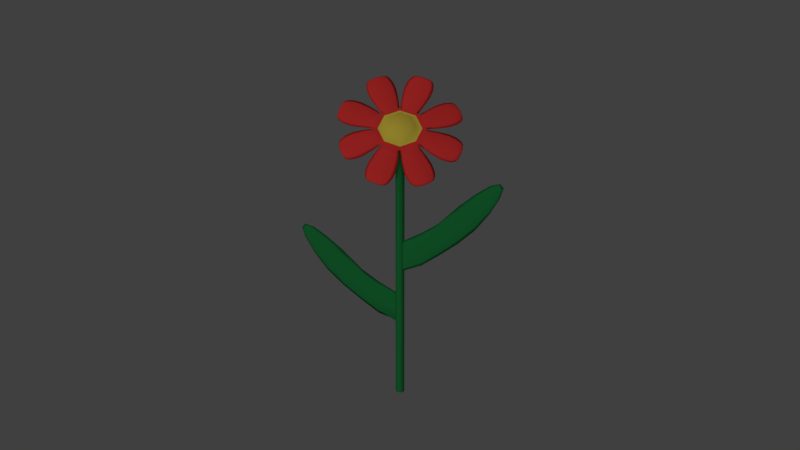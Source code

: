 # Source: cartoon_flower.blend  (saved by Blender 2.74.0; exported with 4.5.12 LTS)
import bpy
from mathutils import Matrix  # noqa: F401  (used for matrix-valued properties, if any)

bpy.ops.wm.read_factory_settings(use_empty=True)
scene = bpy.context.scene
scene.name = 'Scene'

# ---- collections
col_collection_1 = bpy.data.collections.new('Collection 1'); scene.collection.children.link(col_collection_1)

# ---- materials (node trees are filled in below, after node groups)
mat_red = bpy.data.materials.new('red')
mat_red.alpha_threshold = 0.0
mat_red.use_transparent_shadow = False
mat_red.diffuse_color = (0.8, 0.04285, 0.03879, 1.0)
mat_red.roughness = 0.5
mat_red.specular_intensity = 0.1571
mat_yellow = bpy.data.materials.new('yellow')
mat_yellow.alpha_threshold = 0.0
mat_yellow.use_transparent_shadow = False
mat_yellow.diffuse_color = (0.8, 0.6229, 0.07161, 1.0)
mat_yellow.roughness = 0.5
mat_green = bpy.data.materials.new('green')
mat_green.alpha_threshold = 0.0
mat_green.use_transparent_shadow = False
mat_green.diffuse_color = (0.01393, 0.2019, 0.04868, 1.0)
mat_green.roughness = 0.5
mat_red2 = bpy.data.materials.new('red2')
mat_red2.alpha_threshold = 0.0
mat_red2.use_transparent_shadow = False
mat_red2.diffuse_color = (0.1734, 0.02585, 0.09149, 1.0)
mat_red2.roughness = 0.5

# ---- material node trees

# ---- world
world_world = bpy.data.worlds.new('World'); scene.world = world_world
world_world.color = (0.05088, 0.05088, 0.05088)
world_world.use_sun_shadow = False
world_world.sun_shadow_jitter_overblur = 0.0
world_world.cycles.sampling_method = 'MANUAL'
world_world.cycles.sample_map_resolution = 256

# ---- cameras
cam_camera = bpy.data.cameras.new('Camera')
cam_camera.clip_end = 100.0
cam_camera.lens = 35.0
cam_camera.sensor_width = 32.0
cam_camera.sensor_height = 18.0
cam_camera.ortho_scale = 7.314
cam_camera.dof.focus_distance = 0.0
cam_camera.dof.aperture_fstop = 128.0

# ---- lights
light_lamp_001 = bpy.data.lights.new('Lamp.001', 'SUN')
light_lamp_001.transmission_factor = 0.0
light_lamp_001.cutoff_distance = 30.0
light_lamp_001.angle = 0.1993
light_lamp_001.energy = 0.5
light_lamp_001.shadow_buffer_clip_start = 1.001
light_lamp_001.shadow_soft_size = 0.1
light_lamp_001.shadow_cascade_max_distance = 1000.0
light_lamp_001.cycles.use_multiple_importance_sampling = False
light_lamp = bpy.data.lights.new('Lamp', 'SUN')
light_lamp.transmission_factor = 0.0
light_lamp.cutoff_distance = 30.0
light_lamp.angle = 0.1993
light_lamp.energy = 0.5
light_lamp.shadow_buffer_clip_start = 1.001
light_lamp.shadow_soft_size = 0.1
light_lamp.shadow_cascade_max_distance = 1000.0
light_lamp.cycles.use_multiple_importance_sampling = False

# ---- meshes
me_flower = bpy.data.meshes.new('flower')
me_flower.from_pydata([(0.02432, -0.01008, 0.1582), (0.06373, -0.0264, 0.1882), (0.02506, -0.008308, 0.1747), (0.02359, -0.01184, 0.1747), (0.09706, -0.03827, 0.2408), (0.06286, -0.02851, 0.2079), (0.06461, -0.02429, 0.2079), (0.06373, -0.0264, 0.2305), (0.1097, -0.04542, 0.2546), (0.09637, -0.03992, 0.2561), (0.09637, -0.03992, 0.2254), (0.09569, -0.04157, 0.2408), (0.004625, -0.0009057, 0.1499), (0.003021, -0.003749, 0.1654), (0.004922, 0.0001875, 0.1654), (0.04165, -0.01838, 0.2084), (0.04497, -0.01646, 0.1901), (0.04344, -0.02016, 0.1901), (0.0442, -0.01831, 0.1728), (0.02377, -0.0114, 0.1624), (0.02487, -0.008749, 0.1624), (0.02506, -0.008308, 0.1913), (0.02359, -0.01184, 0.1913), (0.08157, -0.03379, 0.2458), (0.08247, -0.03163, 0.2256), (0.08068, -0.03595, 0.2256), (0.08157, -0.03379, 0.2054), (0.06308, -0.02798, 0.1931), (0.06439, -0.02482, 0.1931), (0.06308, -0.02798, 0.2227), (0.06439, -0.02482, 0.2227), (0.1063, -0.04405, 0.259), (0.1067, -0.04321, 0.2511), (0.106, -0.04488, 0.2511), (0.1063, -0.04405, 0.2433), (0.09689, -0.03868, 0.2292), (0.09689, -0.03868, 0.2523), (0.09586, -0.04115, 0.2523), (0.09586, -0.04115, 0.2292), (0.003191, -0.003678, 0.153), (0.002681, -0.00389, 0.1497), (0.03992, -0.01498, 0.2019), (0.03882, -0.01763, 0.2019), (0.04478, -0.01692, 0.1771), (0.04363, -0.0197, 0.1771), (0.08224, -0.03217, 0.2408), (0.0809, -0.03541, 0.2408), (0.08224, -0.03217, 0.2105), (0.0809, -0.03541, 0.2105), (0.1041, -0.04224, 0.2553), (0.1034, -0.04371, 0.2553), (0.1041, -0.04224, 0.2415), (0.1034, -0.04371, 0.2415), (-3.725e-11, -0.02381, 0.3237), (0.0, 0.005, 0.0), (-0.003536, 0.003536, 0.0), (-0.005, -2.186e-10, 0.0), (-0.003536, -0.003536, 0.0), (4.371e-10, -0.005, 0.0), (0.003536, -0.003536, 0.0), (0.005, 5.962e-11, 0.0), (0.003536, 0.003536, 0.0), (0.0, 0.005, 0.2939), (-0.003536, 0.003536, 0.2939), (-0.005, -2.186e-10, 0.2939), (-0.003536, -0.003536, 0.2939), (4.371e-10, -0.005, 0.2939), (0.003536, -0.003536, 0.2939), (0.005, 5.962e-11, 0.2939), (0.003536, 0.003536, 0.2939), (-6.524e-12, 0.002465, 0.3041), (-0.004155, 0.001249, 0.3029), (-0.005876, -0.001686, 0.3), (-0.004155, -0.004621, 0.297), (5.071e-10, -0.005837, 0.2958), (0.004155, -0.004621, 0.297), (0.005876, -0.001686, 0.3), (0.004155, 0.001249, 0.3029), (-1.356e-11, 0.001993, 0.3079), (-0.004823, 0.0005819, 0.3065), (-0.00682, -0.002825, 0.3031), (-0.004823, -0.006232, 0.2997), (5.827e-10, -0.007643, 0.2982), (0.004823, -0.006232, 0.2997), (0.00682, -0.002825, 0.3031), (0.004823, 0.0005819, 0.3065), (-5.742e-10, 0.006485, 0.3312), (-0.01947, 0.0007883, 0.3255), (-0.02766, -0.01297, 0.3117), (-0.01947, -0.02672, 0.2979), (1.833e-09, -0.03242, 0.2922), (0.01947, -0.02672, 0.2979), (0.02753, -0.01297, 0.3117), (0.01947, 0.0007883, 0.3255), (-4.831e-10, 0.002249, 0.3308), (-0.01702, -0.002731, 0.3259), (-0.02407, -0.01475, 0.3138), (-0.01702, -0.02678, 0.3018), (1.621e-09, -0.03176, 0.2968), (0.01702, -0.02678, 0.3018), (0.02407, -0.01475, 0.3138), (0.01702, -0.002731, 0.3259), (-1.732e-10, -0.01171, 0.3264), (-0.008676, -0.01425, 0.3238), (-0.01227, -0.02038, 0.3177), (-0.008676, -0.0265, 0.3116), (8.994e-10, -0.02904, 0.309), (0.008676, -0.0265, 0.3116), (0.01227, -0.02038, 0.3177), (0.008676, -0.01425, 0.3238), (-1.276e-10, -0.01684, 0.3237), (-0.004668, -0.01821, 0.3224), (-0.006601, -0.02151, 0.3191), (-0.004668, -0.0248, 0.3158), (4.495e-10, -0.02617, 0.3144), (0.004668, -0.0248, 0.3158), (0.006601, -0.02151, 0.3191), (0.004668, -0.01821, 0.3224), (-3.725e-11, -0.02159, 0.3203), (0.0117, -0.01044, 0.3254), (-2.757e-10, -0.007019, 0.3288), (-0.01655, -0.01871, 0.3171), (-0.0117, -0.02698, 0.3088), (0.01655, -0.01871, 0.3171), (-0.0117, -0.01044, 0.3254), (0.0117, -0.02698, 0.3088), (1.171e-09, -0.03041, 0.3054), (-0.02601, -0.05553, 0.2638), (-0.02649, -0.05514, 0.2617), (-0.00951, -0.03171, 0.2956), (-0.01561, -0.0571, 0.2603), (-0.03583, -0.05118, 0.2662), (-0.01986, -0.02852, 0.2976), (-0.02819, -0.03666, 0.2888), (-0.001524, -0.0351, 0.2939), (-0.002347, -0.04423, 0.2812), (-0.02172, -0.04743, 0.27), (-0.01468, -0.03825, 0.2846), (-0.01073, -0.03567, 0.2968), (-0.01586, -0.04264, 0.2854), (-0.02543, -0.05275, 0.2627), (-0.03643, -0.04535, 0.2748), (-0.007954, -0.05368, 0.2664), (-0.02267, -0.0516, 0.2713), (-0.03354, -0.05296, 0.2659), (-0.02647, -0.05572, 0.2624), (-0.002982, -0.0374, 0.2946), (-0.02613, -0.05406, 0.2617), (-0.02015, -0.05669, 0.2603), (-0.03245, -0.05309, 0.2639), (-0.01794, -0.05532, 0.2607), (-0.03308, -0.05089, 0.2651), (-0.01817, -0.03296, 0.299), (-0.0256, -0.0392, 0.2882), (-0.01179, -0.05422, 0.2679), (-0.005819, -0.04498, 0.2824), (-0.002647, -0.03426, 0.2936), (-0.005336, -0.04158, 0.2819), (-0.01668, -0.03016, 0.2977), (-0.02433, -0.03602, 0.2875), (-0.02275, -0.03286, 0.2952), (-0.03362, -0.04118, 0.2813), (-0.001062, -0.03921, 0.2888), (-0.004542, -0.04969, 0.2728), (-0.01853, -0.04318, 0.2765), (-0.0113, -0.03398, 0.2918), (-0.0125, -0.03809, 0.2922), (-0.01963, -0.04769, 0.2777), (-0.0333, -0.04793, 0.2743), (-0.01123, -0.05105, 0.267), (-0.03244, -0.04485, 0.2732), (-0.01834, -0.0574, 0.2614), (-0.02407, -0.05071, 0.2653), (-0.03703, -0.0488, 0.2696), (-0.01188, -0.05616, 0.2622), (-0.02484, -0.05425, 0.2665), (-0.03127, -0.05392, 0.2641), (-0.0213, -0.05683, 0.2612), (-0.03098, -0.05257, 0.2636), (-0.02103, -0.05548, 0.2607), (-0.02074, -0.03512, 0.2946), (-0.03052, -0.0439, 0.2807), (-0.008458, -0.05035, 0.2743), (-0.003966, -0.04003, 0.2897), (-0.003579, -0.0368, 0.2895), (-0.007895, -0.0469, 0.2735), (-0.01933, -0.03219, 0.2942), (-0.02944, -0.04059, 0.2798), (-0.03421, -0.05104, 0.2691), (-0.01477, -0.05391, 0.2627), (-0.03357, -0.04841, 0.2682), (-0.01527, -0.05658, 0.2636), (0.02601, -0.05305, 0.2619), (0.02649, -0.05267, 0.2598), (0.00951, -0.02924, 0.2938), (0.01561, -0.05463, 0.2584), (0.03583, -0.04871, 0.2644), (0.01996, -0.02962, 0.2983), (0.02819, -0.03419, 0.2869), (0.0002627, -0.03481, 0.2927), (0.002347, -0.04175, 0.2793), (0.02172, -0.04496, 0.2681), (0.01468, -0.03578, 0.2827), (0.01073, -0.03303, 0.2965), (0.01586, -0.04017, 0.2835), (0.02543, -0.05028, 0.2609), (0.03643, -0.04288, 0.2729), (0.007954, -0.05121, 0.2646), (0.02267, -0.04913, 0.2694), (0.03354, -0.05048, 0.264), (0.02647, -0.05325, 0.2605), (0.002982, -0.03476, 0.2942), (0.02613, -0.05159, 0.2599), (0.02015, -0.05422, 0.2584), (0.03245, -0.05062, 0.262), (0.01793, -0.05284, 0.2588), (0.03308, -0.04841, 0.2632), (0.01817, -0.03032, 0.2987), (0.0256, -0.03672, 0.2863), (0.01179, -0.05175, 0.2661), (0.005819, -0.04251, 0.2805), (0.002647, -0.03179, 0.2917), (0.005336, -0.03911, 0.28), (0.01668, -0.02768, 0.2958), (0.02433, -0.03355, 0.2856), (0.02275, -0.03039, 0.2933), (0.03361, -0.03871, 0.2795), (0.001062, -0.03673, 0.2869), (0.004542, -0.04722, 0.2709), (0.01853, -0.04071, 0.2746), (0.0113, -0.03151, 0.2899), (0.0125, -0.03562, 0.2903), (0.01963, -0.04522, 0.2758), (0.0333, -0.04546, 0.2724), (0.01123, -0.04858, 0.2651), (0.03244, -0.04238, 0.2713), (0.01834, -0.05493, 0.2596), (0.02407, -0.04824, 0.2634), (0.03703, -0.04633, 0.2677), (0.01188, -0.05369, 0.2603), (0.02484, -0.05178, 0.2646), (0.03127, -0.05145, 0.2622), (0.0213, -0.05436, 0.2593), (0.03098, -0.05009, 0.2617), (0.02103, -0.05301, 0.2588), (0.02074, -0.03265, 0.2927), (0.03052, -0.04142, 0.2789), (0.008458, -0.04788, 0.2724), (0.003966, -0.03756, 0.2878), (0.003579, -0.03433, 0.2877), (0.007895, -0.04443, 0.2716), (0.01933, -0.02972, 0.2923), (0.02944, -0.03812, 0.2779), (0.03421, -0.04856, 0.2673), (0.01477, -0.05143, 0.2608), (0.03357, -0.04593, 0.2663), (0.01527, -0.05411, 0.2617), (0.0645, 0.004901, 0.3303), (0.06587, 0.006505, 0.3296), (0.02502, -0.007672, 0.3187), (0.0683, -0.0007837, 0.3216), (0.05972, 0.01239, 0.3368), (0.02083, -2.462e-05, 0.3263), (0.03322, 0.004649, 0.3328), (0.02946, -0.0142, 0.3128), (0.0442, -0.01219, 0.3134), (0.05462, 0.003828, 0.3255), (0.03759, -0.002651, 0.3214), (0.02551, -0.009303, 0.3216), (0.03983, -0.004887, 0.3248), (0.06352, 0.006705, 0.3281), (0.04942, 0.01184, 0.3379), (0.06151, -0.006705, 0.3164), (0.05631, 0.00131, 0.3288), (0.06115, 0.01008, 0.3358), (0.06569, 0.00578, 0.3302), (0.02843, -0.01405, 0.3155), (0.06512, 0.006879, 0.3289), (0.06801, 0.002324, 0.3249), (0.06279, 0.01034, 0.3342), (0.06686, 0.001548, 0.3227), (0.06043, 0.01141, 0.3341), (0.02198, -0.004154, 0.3269), (0.03535, 0.001835, 0.3318), (0.06066, -0.00538, 0.3203), (0.04375, -0.01105, 0.3169), (0.0283, -0.01245, 0.3137), (0.0419, -0.009116, 0.3147), (0.02235, -0.003307, 0.3243), (0.03384, 0.003254, 0.329), (0.02596, 0.0002101, 0.3293), (0.04176, 0.009187, 0.3363), (0.03517, -0.01391, 0.313), (0.0541, -0.00975, 0.3144), (0.04692, 0.0009935, 0.3236), (0.02938, -0.005932, 0.3196), (0.03175, -0.007773, 0.3227), (0.04894, -0.001557, 0.3271), (0.05153, 0.00863, 0.3365), (0.05933, -0.003393, 0.3179), (0.05033, 0.01042, 0.3339), (0.0676, 0.0001779, 0.3243), (0.06028, 0.005762, 0.3271), (0.0556, 0.01284, 0.3379), (0.06629, -0.00355, 0.319), (0.06161, 0.003526, 0.3299), (0.06316, 0.008997, 0.3337), (0.06739, 0.002501, 0.3262), (0.06269, 0.009878, 0.3327), (0.06692, 0.003398, 0.3252), (0.02789, -0.002078, 0.3286), (0.044, 0.005949, 0.335), (0.05337, -0.008425, 0.3183), (0.03502, -0.01301, 0.316), (0.03302, -0.01129, 0.3141), (0.05175, -0.006342, 0.3159), (0.02633, -0.001033, 0.3259), (0.0426, 0.007691, 0.3321), (0.05742, 0.009973, 0.3366), (0.06444, -0.0006395, 0.3203), (0.05646, 0.0116, 0.3345), (0.06546, -0.002363, 0.3224), (0.06395, -0.02852, 0.2899), (0.06532, -0.02752, 0.2884), (0.02407, -0.02035, 0.3039), (0.0675, -0.02113, 0.2973), (0.05939, -0.03338, 0.2811), (0.02106, -0.02727, 0.2973), (0.03272, -0.03152, 0.289), (0.02894, -0.01594, 0.3123), (0.04309, -0.01586, 0.3097), (0.05396, -0.02419, 0.2917), (0.03677, -0.02183, 0.2986), (0.02533, -0.02351, 0.3057), (0.03904, -0.02554, 0.3001), (0.06295, -0.02599, 0.2885), (0.04911, -0.03467, 0.2812), (0.06053, -0.01743, 0.3041), (0.05567, -0.02791, 0.2935), (0.06077, -0.03281, 0.2836), (0.06514, -0.02821, 0.289), (0.02807, -0.01852, 0.3117), (0.06456, -0.02669, 0.2882), (0.06732, -0.02373, 0.2936), (0.06239, -0.03118, 0.2837), (0.06611, -0.02172, 0.2948), (0.06004, -0.03089, 0.2826), (0.02198, -0.02771, 0.2995), (0.03479, -0.03107, 0.292), (0.05977, -0.02093, 0.3019), (0.04272, -0.01909, 0.3079), (0.0272, -0.0165, 0.3096), (0.04086, -0.01655, 0.3064), (0.02157, -0.02499, 0.2984), (0.03325, -0.02805, 0.2912), (0.02533, -0.02911, 0.2939), (0.04138, -0.03379, 0.284), (0.03403, -0.01597, 0.3113), (0.05304, -0.01618, 0.3073), (0.04619, -0.02302, 0.2948), (0.02848, -0.02086, 0.302), (0.03088, -0.02421, 0.3032), (0.04823, -0.02695, 0.2966), (0.05115, -0.03396, 0.2847), (0.05843, -0.01824, 0.3005), (0.04992, -0.03108, 0.2834), (0.06687, -0.0236, 0.2958), (0.05968, -0.02522, 0.2896), (0.05531, -0.03444, 0.2803), (0.0654, -0.0192, 0.3005), (0.06102, -0.02842, 0.2912), (0.06273, -0.03104, 0.2851), (0.06673, -0.025, 0.2931), (0.06226, -0.02979, 0.2845), (0.06625, -0.02377, 0.2924), (0.02721, -0.02888, 0.2964), (0.04355, -0.03314, 0.2875), (0.0524, -0.01978, 0.3052), (0.03394, -0.01871, 0.3098), (0.03193, -0.01651, 0.3085), (0.05077, -0.01699, 0.3036), (0.02562, -0.02605, 0.2959), (0.04213, -0.03004, 0.2863), (0.05706, -0.03376, 0.2834), (0.06362, -0.01993, 0.2974), (0.05608, -0.03132, 0.2823), (0.06465, -0.02229, 0.2986), (0.02601, 0.02484, 0.3623), (0.02649, 0.02445, 0.3644), (0.00951, 0.001023, 0.3305), (0.01561, 0.02641, 0.3658), (0.03583, 0.02049, 0.3599), (0.01986, 0.0001535, 0.3276), (0.02819, 0.005972, 0.3373), (0.0003802, 0.005852, 0.3333), (0.002347, 0.01354, 0.3449), (0.02172, 0.01674, 0.3562), (0.01468, 0.00756, 0.3415), (0.01073, 0.004983, 0.3303), (0.01586, 0.01195, 0.3407), (0.02543, 0.02206, 0.3634), (0.03643, 0.01466, 0.3513), (0.007954, 0.02299, 0.3597), (0.02267, 0.02091, 0.3548), (0.03354, 0.02227, 0.3602), (0.02647, 0.02503, 0.3637), (0.002982, 0.006709, 0.3326), (0.02613, 0.02337, 0.3644), (0.02015, 0.026, 0.3658), (0.03245, 0.0224, 0.3622), (0.01793, 0.02463, 0.3655), (0.03308, 0.0202, 0.361), (0.01817, 0.002266, 0.3281), (0.0256, 0.008505, 0.3379), (0.01179, 0.02353, 0.3582), (0.005819, 0.01429, 0.3437), (0.002647, 0.00357, 0.3325), (0.005336, 0.01089, 0.3442), (0.01668, -0.0005347, 0.3284), (0.02433, 0.00533, 0.3386), (0.02275, 0.002171, 0.3309), (0.03362, 0.01049, 0.3448), (0.001062, 0.008516, 0.3373), (0.004542, 0.019, 0.3533), (0.01853, 0.01249, 0.3496), (0.0113, 0.003289, 0.3343), (0.0125, 0.007397, 0.3339), (0.01963, 0.017, 0.3485), (0.0333, 0.01724, 0.3519), (0.01123, 0.02036, 0.3591), (0.03244, 0.01416, 0.3529), (0.01834, 0.02671, 0.3647), (0.02407, 0.02002, 0.3608), (0.03703, 0.01811, 0.3565), (0.01188, 0.02547, 0.3639), (0.02484, 0.02356, 0.3596), (0.03127, 0.02323, 0.362), (0.0213, 0.02614, 0.3649), (0.03098, 0.02187, 0.3625), (0.02103, 0.02479, 0.3654), (0.02074, 0.004429, 0.3315), (0.03052, 0.0132, 0.3454), (0.008458, 0.01966, 0.3518), (0.003966, 0.009338, 0.3365), (0.003579, 0.006107, 0.3366), (0.007895, 0.01621, 0.3526), (0.01933, 0.001498, 0.3319), (0.02944, 0.009903, 0.3463), (0.03421, 0.02035, 0.357), (0.01477, 0.02321, 0.3634), (0.03357, 0.01771, 0.3579), (0.01527, 0.02589, 0.3625), (-0.02601, 0.02484, 0.3623), (-0.02649, 0.02445, 0.3644), (-0.00951, 0.001023, 0.3312), (-0.01561, 0.02641, 0.3658), (-0.03583, 0.02049, 0.3599), (-0.01986, 0.0001535, 0.3283), (-0.02819, 0.005972, 0.3373), (-0.0006672, 0.006223, 0.333), (-0.002347, 0.01354, 0.3449), (-0.02172, 0.01674, 0.3562), (-0.01468, 0.00756, 0.3415), (-0.01073, 0.004983, 0.3303), (-0.01586, 0.01195, 0.3407), (-0.02543, 0.02206, 0.3634), (-0.03643, 0.01466, 0.3513), (-0.007954, 0.02299, 0.3597), (-0.02267, 0.02091, 0.3548), (-0.03354, 0.02227, 0.3602), (-0.02647, 0.02503, 0.3637), (-0.002982, 0.006709, 0.3326), (-0.02613, 0.02337, 0.3644), (-0.02015, 0.026, 0.3658), (-0.03245, 0.0224, 0.3622), (-0.01793, 0.02463, 0.3655), (-0.03308, 0.0202, 0.361), (-0.01817, 0.002266, 0.3281), (-0.0256, 0.008505, 0.3379), (-0.01179, 0.02353, 0.3582), (-0.005819, 0.01429, 0.3437), (-0.002647, 0.00357, 0.3333), (-0.005336, 0.01089, 0.3442), (-0.01668, -0.0005347, 0.3292), (-0.02433, 0.00533, 0.3386), (-0.02275, 0.002171, 0.3309), (-0.03362, 0.01049, 0.3448), (-0.001062, 0.008516, 0.3373), (-0.004542, 0.019, 0.3533), (-0.01853, 0.01249, 0.3496), (-0.0113, 0.003289, 0.3343), (-0.0125, 0.007397, 0.3339), (-0.01963, 0.017, 0.3485), (-0.0333, 0.01724, 0.3519), (-0.01123, 0.02036, 0.3591), (-0.03244, 0.01416, 0.3529), (-0.01834, 0.02671, 0.3647), (-0.02407, 0.02002, 0.3608), (-0.03703, 0.01811, 0.3565), (-0.01188, 0.02547, 0.3639), (-0.02484, 0.02356, 0.3596), (-0.03127, 0.02323, 0.362), (-0.0213, 0.02614, 0.3649), (-0.03098, 0.02187, 0.3625), (-0.02103, 0.02479, 0.3654), (-0.02074, 0.004429, 0.3315), (-0.03052, 0.0132, 0.3454), (-0.008458, 0.01966, 0.3518), (-0.003966, 0.009338, 0.3365), (-0.003579, 0.006107, 0.3366), (-0.007895, 0.01621, 0.3526), (-0.01933, 0.001498, 0.3319), (-0.02944, 0.009903, 0.3463), (-0.03421, 0.02035, 0.357), (-0.01477, 0.02321, 0.3634), (-0.03357, 0.01771, 0.3579), (-0.01527, 0.02589, 0.3625), (-0.06198, -0.0248, 0.2909), (-0.06374, -0.0261, 0.2912), (-0.02336, -0.02283, 0.308), (-0.06548, -0.01949, 0.3), (-0.05821, -0.03235, 0.2838), (-0.02067, -0.02777, 0.2988), (-0.03138, -0.03174, 0.2914), (-0.02862, -0.01406, 0.3127), (-0.04068, -0.0153, 0.312), (-0.0528, -0.02673, 0.2967), (-0.03541, -0.02507, 0.3033), (-0.02412, -0.02108, 0.3051), (-0.03665, -0.02197, 0.3001), (-0.06172, -0.02704, 0.2929), (-0.048, -0.03416, 0.2839), (-0.05824, -0.01606, 0.3066), (-0.05345, -0.02349, 0.2937), (-0.05921, -0.02991, 0.2851), (-0.06334, -0.02537, 0.2908), (-0.02664, -0.01657, 0.3115), (-0.0632, -0.02673, 0.292), (-0.06548, -0.02214, 0.2963), (-0.06106, -0.02996, 0.2865), (-0.06447, -0.02195, 0.2987), (-0.05903, -0.03158, 0.2866), (-0.02118, -0.02622, 0.2994), (-0.03294, -0.02864, 0.2926), (-0.05724, -0.01706, 0.3027), (-0.04005, -0.01607, 0.3084), (-0.02609, -0.01806, 0.3132), (-0.03898, -0.01865, 0.3105), (-0.02104, -0.02698, 0.302), (-0.03215, -0.03072, 0.2953), (-0.02381, -0.02964, 0.2962), (-0.04021, -0.03364, 0.2865), (-0.03161, -0.01585, 0.3135), (-0.05066, -0.01515, 0.3098), (-0.04497, -0.02608, 0.2998), (-0.02697, -0.02411, 0.3064), (-0.02846, -0.02139, 0.3034), (-0.0459, -0.02271, 0.2965), (-0.0495, -0.03073, 0.2855), (-0.05669, -0.01958, 0.3048), (-0.04907, -0.03306, 0.2879), (-0.06468, -0.02025, 0.2972), (-0.05851, -0.02704, 0.2944), (-0.0542, -0.03363, 0.283), (-0.06324, -0.01763, 0.3031), (-0.05893, -0.02422, 0.2918), (-0.06117, -0.02864, 0.287), (-0.06475, -0.0223, 0.295), (-0.06105, -0.02973, 0.288), (-0.06463, -0.02341, 0.296), (-0.02526, -0.02706, 0.2971), (-0.04182, -0.03015, 0.2881), (-0.04975, -0.01612, 0.3057), (-0.03129, -0.01639, 0.3105), (-0.02998, -0.01876, 0.3123), (-0.04896, -0.01881, 0.308), (-0.02432, -0.02877, 0.2997), (-0.04121, -0.03251, 0.2908), (-0.05547, -0.03059, 0.2846), (-0.06194, -0.02071, 0.3016), (-0.05518, -0.03266, 0.2865), (-0.06228, -0.01855, 0.2997), (-0.06467, 0.003266, 0.331), (-0.06621, 0.002434, 0.3324), (-0.02386, -0.007075, 0.322), (-0.0608, 0.008449, 0.34), (-0.06775, -0.004326, 0.3237), (-0.02889, -0.01271, 0.3133), (-0.04241, -0.01119, 0.3143), (-0.0215, 0.0009125, 0.3275), (-0.03353, 0.005141, 0.3352), (-0.05468, -0.001433, 0.3306), (-0.03697, -0.004816, 0.3258), (-0.02613, -0.003981, 0.3204), (-0.03896, -0.001229, 0.3237), (-0.06389, 0.0008562, 0.3327), (-0.06028, -0.008649, 0.3179), (-0.0505, 0.009337, 0.341), (-0.05609, 0.00212, 0.3283), (-0.06718, -0.001834, 0.3251), (-0.06595, 0.003067, 0.3317), (-0.02324, 0.0004282, 0.3268), (-0.0655, 0.001615, 0.3327), (-0.06361, 0.006225, 0.3372), (-0.06784, -0.001543, 0.3273), (-0.06138, 0.005939, 0.3386), (-0.06659, -0.003625, 0.3263), (-0.02845, -0.009163, 0.3145), (-0.04211, -0.007924, 0.316), (-0.05222, 0.008469, 0.3373), (-0.03531, 0.00457, 0.332), (-0.02174, -0.002258, 0.3275), (-0.03396, 0.00163, 0.3332), (-0.02656, -0.01112, 0.3162), (-0.04048, -0.01036, 0.3178), (-0.03322, -0.01151, 0.3137), (-0.05255, -0.01035, 0.3156), (-0.02577, 0.002189, 0.3312), (-0.04256, 0.008012, 0.3391), (-0.04669, -0.003058, 0.3285), (-0.02841, -0.006292, 0.3233), (-0.03058, -0.003027, 0.3216), (-0.04842, 0.0007186, 0.3261), (-0.05961, -0.005117, 0.3199), (-0.05122, 0.005709, 0.3389), (-0.0585, -0.007685, 0.3217), (-0.06196, 0.007764, 0.3374), (-0.06055, -8.022e-05, 0.332), (-0.06541, -0.0065, 0.3208), (-0.05677, 0.009391, 0.3412), (-0.06163, 0.002971, 0.33), (-0.06725, -0.0002906, 0.3277), (-0.06382, 0.006008, 0.3358), (-0.06687, -0.001464, 0.3285), (-0.06345, 0.00482, 0.3366), (-0.03319, -0.008734, 0.315), (-0.05199, -0.006723, 0.3175), (-0.04441, 0.007216, 0.3354), (-0.02742, 0.001864, 0.3286), (-0.02597, -0.00091, 0.3295), (-0.0432, 0.004218, 0.3369), (-0.03138, -0.01086, 0.3167), (-0.0506, -0.00939, 0.3195), (-0.06475, -0.003392, 0.3226), (-0.05746, 0.006237, 0.3394), (-0.06392, -0.005635, 0.3242), (-0.05824, 0.008571, 0.3379), (0.005, 5.962e-11, 0.1771), (0.003536, 0.003536, 0.1771), (-0.003536, 0.003536, 0.1771), (-0.005, -2.186e-10, 0.1771), (0.003536, -0.003536, 0.1771), (0.0, 0.005, 0.1771), (4.371e-10, -0.005, 0.1771), (-0.003536, -0.003536, 0.1771), (0.005, 5.962e-11, 0.1441), (-0.003536, 0.003536, 0.1441), (0.003536, -0.003536, 0.1441), (0.0, 0.005, 0.1441), (4.371e-10, -0.005, 0.1441), (-0.003536, -0.003536, 0.1441), (0.003536, 0.003536, 0.1441), (-0.005, -2.186e-10, 0.1441), (0.02431, -0.0102, 0.1964), (0.004673, -0.0007889, 0.1814), (0.003106, -0.003713, 0.1821), (0.004106, -0.002158, 0.1847), (-0.02474, 0.008539, 0.09506), (-0.06582, 0.02006, 0.1251), (-0.02526, 0.006697, 0.1116), (-0.02423, 0.01038, 0.1116), (-0.1003, 0.02788, 0.1776), (-0.0652, 0.02225, 0.1447), (-0.06643, 0.01786, 0.1447), (-0.06582, 0.02006, 0.1674), (-0.1137, 0.03347, 0.1914), (-0.09983, 0.02959, 0.193), (-0.09983, 0.02959, 0.1622), (-0.09935, 0.03131, 0.1776), (-0.004092, 0.00178, 0.0867), (-0.002838, 0.004794, 0.1023), (-0.004257, 0.0006592, 0.1022), (-0.04293, 0.01473, 0.1452), (-0.046, 0.01242, 0.1269), (-0.04492, 0.01628, 0.1269), (-0.04546, 0.01435, 0.1096), (-0.02436, 0.009921, 0.09919), (-0.02513, 0.007157, 0.09919), (-0.02526, 0.006697, 0.1281), (-0.02423, 0.01038, 0.1281), (-0.08441, 0.02527, 0.1826), (-0.08504, 0.02302, 0.1625), (-0.08378, 0.02752, 0.1625), (-0.08441, 0.02527, 0.1423), (-0.06536, 0.0217, 0.13), (-0.06628, 0.01841, 0.13), (-0.06536, 0.0217, 0.1595), (-0.06628, 0.01841, 0.1595), (-0.1102, 0.0325, 0.1958), (-0.1105, 0.03163, 0.188), (-0.11, 0.03338, 0.188), (-0.1102, 0.0325, 0.1801), (-0.1002, 0.02831, 0.166), (-0.1002, 0.02831, 0.1891), (-0.09947, 0.03088, 0.1891), (-0.09947, 0.03088, 0.166), (-0.002998, 0.004704, 0.08986), (-0.002517, 0.004974, 0.0865), (-0.04081, 0.01155, 0.1387), (-0.04003, 0.01432, 0.1387), (-0.04587, 0.0129, 0.114), (-0.04506, 0.0158, 0.114), (-0.08488, 0.02358, 0.1776), (-0.08393, 0.02696, 0.1776), (-0.08488, 0.02358, 0.1473), (-0.08393, 0.02696, 0.1473), (-0.1077, 0.03098, 0.1922), (-0.1073, 0.03252, 0.1922), (-0.1077, 0.03098, 0.1784), (-0.1073, 0.03252, 0.1784), (-0.02474, 0.008665, 0.1333), (-0.004126, 0.001658, 0.1182), (-0.002918, 0.004749, 0.1189), (-0.003726, 0.003085, 0.1215)], [], [(19, 3, 13, 39), (663, 21, 664, 666), (0, 20, 43, 18), (0, 18, 44, 19), (1, 27, 44, 18), (1, 18, 43, 28), (1, 28, 47, 26), (1, 26, 48, 27), (0, 19, 39, 40), (2, 21, 41, 16), (2, 16, 43, 20), (651, 657, 655, 647), (3, 19, 44, 17), (3, 17, 42, 22), (4, 35, 47, 24), (4, 24, 45, 36), (4, 36, 49, 32), (4, 32, 51, 35), (5, 29, 42, 17), (5, 17, 44, 27), (5, 27, 48, 25), (5, 25, 46, 29), (6, 28, 43, 16), (6, 16, 41, 30), (6, 30, 45, 24), (6, 24, 47, 28), (7, 30, 41, 15), (7, 15, 42, 29), (7, 29, 46, 23), (7, 23, 45, 30), (8, 33, 52, 34), (8, 34, 51, 32), (8, 32, 49, 31), (8, 31, 50, 33), (9, 36, 45, 23), (9, 23, 46, 37), (9, 37, 50, 31), (9, 31, 49, 36), (10, 38, 48, 26), (10, 26, 47, 35), (10, 35, 51, 34), (10, 34, 52, 38), (11, 37, 46, 25), (11, 25, 48, 38), (11, 38, 52, 33), (11, 33, 50, 37), (647, 648, 69, 68), (649, 650, 64, 63), (651, 647, 68, 67), (652, 649, 63, 62), (653, 651, 67, 66), (654, 653, 66, 65), (648, 652, 62, 69), (650, 654, 65, 64), (68, 69, 77, 76), (63, 64, 72, 71), (67, 68, 76, 75), (62, 63, 71, 70), (66, 67, 75, 74), (65, 66, 74, 73), (69, 62, 70, 77), (64, 65, 73, 72), (75, 76, 84, 83), (70, 71, 79, 78), (74, 75, 83, 82), (73, 74, 82, 81), (77, 70, 78, 85), (72, 73, 81, 80), (76, 77, 85, 84), (71, 72, 80, 79), (82, 83, 91, 90), (81, 82, 90, 89), (85, 78, 86, 93), (80, 81, 89, 88), (84, 85, 93, 92), (79, 80, 88, 87), (83, 84, 92, 91), (78, 79, 87, 86), (119, 120, 102, 109), (121, 122, 105, 104), (123, 119, 109, 108), (124, 121, 104, 103), (125, 123, 108, 107), (120, 124, 103, 102), (126, 125, 107, 106), (122, 126, 106, 105), (108, 109, 117, 116), (103, 104, 112, 111), (107, 108, 116, 115), (102, 103, 111, 110), (106, 107, 115, 114), (105, 106, 114, 113), (109, 102, 110, 117), (104, 105, 113, 112), (115, 116, 118), (110, 111, 118), (114, 115, 118), (113, 114, 118), (117, 110, 118), (112, 113, 118), (116, 117, 118), (111, 112, 118), (97, 98, 126, 122), (98, 99, 125, 126), (94, 95, 124, 120), (99, 100, 123, 125), (95, 96, 121, 124), (100, 101, 119, 123), (96, 97, 122, 121), (101, 94, 120, 119), (127, 171, 191, 175), (127, 145, 177, 171), (127, 144, 176, 145), (127, 175, 188, 144), (128, 148, 177, 145), (128, 147, 179, 148), (128, 149, 178, 147), (128, 145, 176, 149), (129, 156, 184, 165), (129, 165, 186, 158), (130, 174, 191, 171), (130, 150, 189, 174), (130, 148, 179, 150), (130, 171, 177, 148), (131, 173, 190, 151), (131, 144, 188, 173), (131, 149, 176, 144), (131, 151, 178, 149), (132, 160, 180, 152), (132, 158, 186, 160), (133, 160, 186, 159), (133, 153, 180, 160), (133, 161, 181, 153), (133, 159, 187, 161), (134, 162, 184, 156), (134, 146, 183, 162), (135, 162, 183, 155), (135, 157, 184, 162), (135, 163, 185, 157), (135, 155, 182, 163), (136, 169, 189, 172), (136, 164, 185, 169), (136, 170, 187, 164), (136, 172, 190, 170), (137, 157, 185, 164), (137, 165, 184, 157), (137, 159, 186, 165), (137, 164, 187, 159), (138, 166, 183, 146), (138, 152, 180, 166), (139, 155, 183, 166), (139, 167, 182, 155), (139, 153, 181, 167), (139, 166, 180, 153), (140, 150, 179, 147), (140, 172, 189, 150), (140, 151, 190, 172), (140, 147, 178, 151), (141, 161, 187, 170), (141, 168, 181, 161), (141, 173, 188, 168), (141, 170, 190, 173), (142, 163, 182, 154), (142, 169, 185, 163), (142, 174, 189, 169), (142, 154, 191, 174), (143, 154, 182, 167), (143, 175, 191, 154), (143, 168, 188, 175), (143, 167, 181, 168), (192, 240, 256, 236), (192, 236, 242, 210), (192, 210, 241, 209), (192, 209, 253, 240), (193, 210, 242, 213), (193, 213, 244, 212), (193, 212, 243, 214), (193, 214, 241, 210), (194, 230, 249, 221), (194, 223, 251, 230), (195, 236, 256, 239), (195, 239, 254, 215), (195, 215, 244, 213), (195, 213, 242, 236), (196, 216, 255, 238), (196, 238, 253, 209), (196, 209, 241, 214), (196, 214, 243, 216), (197, 217, 245, 225), (197, 225, 251, 223), (198, 224, 251, 225), (198, 225, 245, 218), (198, 218, 246, 226), (198, 226, 252, 224), (199, 221, 249, 227), (199, 227, 248, 211), (200, 220, 248, 227), (200, 227, 249, 222), (200, 222, 250, 228), (200, 228, 247, 220), (201, 237, 254, 234), (201, 234, 250, 229), (201, 229, 252, 235), (201, 235, 255, 237), (202, 229, 250, 222), (202, 222, 249, 230), (202, 230, 251, 224), (202, 224, 252, 229), (203, 211, 248, 231), (203, 231, 245, 217), (204, 231, 248, 220), (204, 220, 247, 232), (204, 232, 246, 218), (204, 218, 245, 231), (205, 212, 244, 215), (205, 215, 254, 237), (205, 237, 255, 216), (205, 216, 243, 212), (206, 235, 252, 226), (206, 226, 246, 233), (206, 233, 253, 238), (206, 238, 255, 235), (207, 219, 247, 228), (207, 228, 250, 234), (207, 234, 254, 239), (207, 239, 256, 219), (208, 232, 247, 219), (208, 219, 256, 240), (208, 240, 253, 233), (208, 233, 246, 232), (257, 305, 321, 301), (257, 301, 307, 275), (257, 275, 306, 274), (257, 274, 318, 305), (258, 275, 307, 278), (258, 278, 309, 277), (258, 277, 308, 279), (258, 279, 306, 275), (259, 295, 314, 286), (259, 288, 316, 295), (260, 301, 321, 304), (260, 304, 319, 280), (260, 280, 309, 278), (260, 278, 307, 301), (261, 281, 320, 303), (261, 303, 318, 274), (261, 274, 306, 279), (261, 279, 308, 281), (262, 282, 310, 290), (262, 290, 316, 288), (263, 289, 316, 290), (263, 290, 310, 283), (263, 283, 311, 291), (263, 291, 317, 289), (264, 286, 314, 292), (264, 292, 313, 276), (265, 285, 313, 292), (265, 292, 314, 287), (265, 287, 315, 293), (265, 293, 312, 285), (266, 302, 319, 299), (266, 299, 315, 294), (266, 294, 317, 300), (266, 300, 320, 302), (267, 294, 315, 287), (267, 287, 314, 295), (267, 295, 316, 289), (267, 289, 317, 294), (268, 276, 313, 296), (268, 296, 310, 282), (269, 296, 313, 285), (269, 285, 312, 297), (269, 297, 311, 283), (269, 283, 310, 296), (270, 277, 309, 280), (270, 280, 319, 302), (270, 302, 320, 281), (270, 281, 308, 277), (271, 300, 317, 291), (271, 291, 311, 298), (271, 298, 318, 303), (271, 303, 320, 300), (272, 284, 312, 293), (272, 293, 315, 299), (272, 299, 319, 304), (272, 304, 321, 284), (273, 297, 312, 284), (273, 284, 321, 305), (273, 305, 318, 298), (273, 298, 311, 297), (322, 366, 386, 370), (322, 340, 372, 366), (322, 339, 371, 340), (322, 370, 383, 339), (323, 343, 372, 340), (323, 342, 374, 343), (323, 344, 373, 342), (323, 340, 371, 344), (324, 351, 379, 360), (324, 360, 381, 353), (325, 369, 386, 366), (325, 345, 384, 369), (325, 343, 374, 345), (325, 366, 372, 343), (326, 368, 385, 346), (326, 339, 383, 368), (326, 344, 371, 339), (326, 346, 373, 344), (327, 355, 375, 347), (327, 353, 381, 355), (328, 355, 381, 354), (328, 348, 375, 355), (328, 356, 376, 348), (328, 354, 382, 356), (329, 357, 379, 351), (329, 341, 378, 357), (330, 357, 378, 350), (330, 352, 379, 357), (330, 358, 380, 352), (330, 350, 377, 358), (331, 364, 384, 367), (331, 359, 380, 364), (331, 365, 382, 359), (331, 367, 385, 365), (332, 352, 380, 359), (332, 360, 379, 352), (332, 354, 381, 360), (332, 359, 382, 354), (333, 361, 378, 341), (333, 347, 375, 361), (334, 350, 378, 361), (334, 362, 377, 350), (334, 348, 376, 362), (334, 361, 375, 348), (335, 345, 374, 342), (335, 367, 384, 345), (335, 346, 385, 367), (335, 342, 373, 346), (336, 356, 382, 365), (336, 363, 376, 356), (336, 368, 383, 363), (336, 365, 385, 368), (337, 358, 377, 349), (337, 364, 380, 358), (337, 369, 384, 364), (337, 349, 386, 369), (338, 349, 377, 362), (338, 370, 386, 349), (338, 363, 383, 370), (338, 362, 376, 363), (387, 435, 451, 431), (387, 431, 437, 405), (387, 405, 436, 404), (387, 404, 448, 435), (388, 405, 437, 408), (388, 408, 439, 407), (388, 407, 438, 409), (388, 409, 436, 405), (389, 425, 444, 416), (389, 418, 446, 425), (390, 431, 451, 434), (390, 434, 449, 410), (390, 410, 439, 408), (390, 408, 437, 431), (391, 411, 450, 433), (391, 433, 448, 404), (391, 404, 436, 409), (391, 409, 438, 411), (392, 412, 440, 420), (392, 420, 446, 418), (393, 419, 446, 420), (393, 420, 440, 413), (393, 413, 441, 421), (393, 421, 447, 419), (394, 416, 444, 422), (394, 422, 443, 406), (395, 415, 443, 422), (395, 422, 444, 417), (395, 417, 445, 423), (395, 423, 442, 415), (396, 432, 449, 429), (396, 429, 445, 424), (396, 424, 447, 430), (396, 430, 450, 432), (397, 424, 445, 417), (397, 417, 444, 425), (397, 425, 446, 419), (397, 419, 447, 424), (398, 406, 443, 426), (398, 426, 440, 412), (399, 426, 443, 415), (399, 415, 442, 427), (399, 427, 441, 413), (399, 413, 440, 426), (400, 407, 439, 410), (400, 410, 449, 432), (400, 432, 450, 411), (400, 411, 438, 407), (401, 430, 447, 421), (401, 421, 441, 428), (401, 428, 448, 433), (401, 433, 450, 430), (402, 414, 442, 423), (402, 423, 445, 429), (402, 429, 449, 434), (402, 434, 451, 414), (403, 427, 442, 414), (403, 414, 451, 435), (403, 435, 448, 428), (403, 428, 441, 427), (452, 496, 516, 500), (452, 470, 502, 496), (452, 469, 501, 470), (452, 500, 513, 469), (453, 473, 502, 470), (453, 472, 504, 473), (453, 474, 503, 472), (453, 470, 501, 474), (454, 481, 509, 490), (454, 490, 511, 483), (455, 499, 516, 496), (455, 475, 514, 499), (455, 473, 504, 475), (455, 496, 502, 473), (456, 498, 515, 476), (456, 469, 513, 498), (456, 474, 501, 469), (456, 476, 503, 474), (457, 485, 505, 477), (457, 483, 511, 485), (458, 485, 511, 484), (458, 478, 505, 485), (458, 486, 506, 478), (458, 484, 512, 486), (459, 487, 509, 481), (459, 471, 508, 487), (460, 487, 508, 480), (460, 482, 509, 487), (460, 488, 510, 482), (460, 480, 507, 488), (461, 494, 514, 497), (461, 489, 510, 494), (461, 495, 512, 489), (461, 497, 515, 495), (462, 482, 510, 489), (462, 490, 509, 482), (462, 484, 511, 490), (462, 489, 512, 484), (463, 491, 508, 471), (463, 477, 505, 491), (464, 480, 508, 491), (464, 492, 507, 480), (464, 478, 506, 492), (464, 491, 505, 478), (465, 475, 504, 472), (465, 497, 514, 475), (465, 476, 515, 497), (465, 472, 503, 476), (466, 486, 512, 495), (466, 493, 506, 486), (466, 498, 513, 493), (466, 495, 515, 498), (467, 488, 507, 479), (467, 494, 510, 488), (467, 499, 514, 494), (467, 479, 516, 499), (468, 479, 507, 492), (468, 500, 516, 479), (468, 493, 513, 500), (468, 492, 506, 493), (517, 561, 581, 565), (517, 535, 567, 561), (517, 534, 566, 535), (517, 565, 578, 534), (518, 538, 567, 535), (518, 537, 569, 538), (518, 539, 568, 537), (518, 535, 566, 539), (519, 546, 574, 555), (519, 555, 576, 548), (520, 564, 581, 561), (520, 540, 579, 564), (520, 538, 569, 540), (520, 561, 567, 538), (521, 563, 580, 541), (521, 534, 578, 563), (521, 539, 566, 534), (521, 541, 568, 539), (522, 550, 570, 542), (522, 548, 576, 550), (523, 550, 576, 549), (523, 543, 570, 550), (523, 551, 571, 543), (523, 549, 577, 551), (524, 552, 574, 546), (524, 536, 573, 552), (525, 552, 573, 545), (525, 547, 574, 552), (525, 553, 575, 547), (525, 545, 572, 553), (526, 559, 579, 562), (526, 554, 575, 559), (526, 560, 577, 554), (526, 562, 580, 560), (527, 547, 575, 554), (527, 555, 574, 547), (527, 549, 576, 555), (527, 554, 577, 549), (528, 556, 573, 536), (528, 542, 570, 556), (529, 545, 573, 556), (529, 557, 572, 545), (529, 543, 571, 557), (529, 556, 570, 543), (530, 540, 569, 537), (530, 562, 579, 540), (530, 541, 580, 562), (530, 537, 568, 541), (531, 551, 577, 560), (531, 558, 571, 551), (531, 563, 578, 558), (531, 560, 580, 563), (532, 553, 572, 544), (532, 559, 575, 553), (532, 564, 579, 559), (532, 544, 581, 564), (533, 544, 572, 557), (533, 565, 581, 544), (533, 558, 578, 565), (533, 557, 571, 558), (86, 394, 406, 398, 412, 392, 93), (87, 457, 477, 463, 471, 459, 86), (582, 626, 646, 630), (582, 600, 632, 626), (582, 599, 631, 600), (582, 630, 643, 599), (583, 603, 632, 600), (583, 602, 634, 603), (583, 604, 633, 602), (583, 600, 631, 604), (584, 611, 639, 620), (584, 620, 641, 613), (585, 629, 646, 626), (585, 605, 644, 629), (585, 603, 634, 605), (585, 626, 632, 603), (586, 628, 645, 606), (586, 599, 643, 628), (586, 604, 631, 599), (586, 606, 633, 604), (587, 615, 635, 607), (587, 613, 641, 615), (588, 615, 641, 614), (588, 608, 635, 615), (588, 616, 636, 608), (588, 614, 642, 616), (589, 617, 639, 611), (589, 601, 638, 617), (590, 617, 638, 610), (590, 612, 639, 617), (590, 618, 640, 612), (590, 610, 637, 618), (591, 624, 644, 627), (591, 619, 640, 624), (591, 625, 642, 619), (591, 627, 645, 625), (592, 612, 640, 619), (592, 620, 639, 612), (592, 614, 641, 620), (592, 619, 642, 614), (593, 621, 638, 601), (593, 607, 635, 621), (594, 610, 638, 621), (594, 622, 637, 610), (594, 608, 636, 622), (594, 621, 635, 608), (595, 605, 634, 602), (595, 627, 644, 605), (595, 606, 645, 627), (595, 602, 633, 606), (596, 616, 642, 625), (596, 623, 636, 616), (596, 628, 643, 623), (596, 625, 645, 628), (597, 618, 637, 609), (597, 624, 640, 618), (597, 629, 644, 624), (597, 609, 646, 629), (598, 609, 637, 622), (598, 630, 646, 609), (598, 623, 643, 630), (598, 622, 636, 623), (88, 587, 607, 593, 601, 589, 87), (89, 522, 542, 528, 536, 524, 88), (90, 134, 156, 129, 158, 132, 89), (91, 197, 223, 194, 221, 199, 90), (92, 329, 351, 324, 353, 327, 91), (93, 262, 288, 259, 286, 264, 92), (329, 92, 264), (546, 613, 587, 524), (197, 91, 327), (134, 90, 199), (522, 89, 132), (587, 88, 524), (457, 87, 589), (394, 86, 459), (392, 262, 93), (662, 660, 654, 650), (661, 658, 652, 648), (660, 659, 653, 654), (659, 657, 651, 653), (658, 656, 649, 652), (656, 662, 650, 649), (655, 661, 648, 647), (60, 61, 661, 655), (55, 56, 662, 656), (59, 60, 655, 657), (54, 55, 656, 658), (58, 59, 657, 659), (57, 58, 659, 660), (61, 54, 658, 661), (56, 57, 660, 662), (663, 22, 42, 15), (15, 41, 21, 663), (22, 663, 666, 665), (2, 20, 12, 14), (20, 0, 40, 12), (3, 22, 665, 13), (21, 2, 14, 664), (686, 670, 680, 706), (720, 688, 721, 723), (667, 687, 710, 685), (667, 685, 711, 686), (668, 694, 711, 685), (668, 685, 710, 695), (668, 695, 714, 693), (668, 693, 715, 694), (667, 686, 706, 707), (669, 688, 708, 683), (669, 683, 710, 687), (670, 686, 711, 684), (670, 684, 709, 689), (671, 702, 714, 691), (671, 691, 712, 703), (671, 703, 716, 699), (671, 699, 718, 702), (672, 696, 709, 684), (672, 684, 711, 694), (672, 694, 715, 692), (672, 692, 713, 696), (673, 695, 710, 683), (673, 683, 708, 697), (673, 697, 712, 691), (673, 691, 714, 695), (674, 697, 708, 682), (674, 682, 709, 696), (674, 696, 713, 690), (674, 690, 712, 697), (675, 700, 719, 701), (675, 701, 718, 699), (675, 699, 716, 698), (675, 698, 717, 700), (676, 703, 712, 690), (676, 690, 713, 704), (676, 704, 717, 698), (676, 698, 716, 703), (677, 705, 715, 693), (677, 693, 714, 702), (677, 702, 718, 701), (677, 701, 719, 705), (678, 704, 713, 692), (678, 692, 715, 705), (678, 705, 719, 700), (678, 700, 717, 704), (720, 689, 709, 682), (682, 708, 688, 720), (689, 720, 723, 722), (669, 687, 679, 681), (687, 667, 707, 679), (670, 689, 722, 680), (688, 669, 681, 721), (152, 548, 522, 132), (146, 134, 199, 211), (217, 197, 327, 347), (276, 341, 329, 264), (282, 262, 392, 418), (416, 394, 459, 481), (483, 457, 589, 611), (101, 418, 389, 416, 94), (94, 481, 454, 483, 95), (416, 481, 94), (100, 276, 268, 282, 101), (282, 418, 101), (99, 347, 333, 341, 100), (276, 100, 341), (98, 211, 203, 217, 99), (217, 347, 99), (97, 152, 138, 146, 98), (146, 211, 98), (96, 546, 519, 548, 97), (152, 97, 548), (95, 611, 584, 613, 96), (546, 96, 613), (483, 611, 95)])
me_flower.polygons.foreach_set('use_smooth', [True] * 704)
me_flower.polygons.foreach_set('material_index', [2, 2, 2, 2, 2, 2, 2, 2, 2, 2, 2, 2, 2, 2, 2, 2, 2, 2, 2, 2, 2, 2, 2, 2, 2, 2, 2, 2, 2, 2, 2, 2, 2, 2, 2, 2, 2, 2, 2, 2, 2, 2, 2, 2, 2, 2, 2, 2, 2, 2, 2, 2, 2, 2, 2, 2, 2, 2, 2, 2, 2, 2, 2, 2, 2, 2, 2, 2, 2, 2, 2, 2, 2, 2, 2, 2, 2, 2, 1, 1, 1, 1, 1, 1, 1, 1, 1, 1, 1, 1, 1, 1, 1, 1, 1, 1, 1, 1, 1, 1, 1, 1, 1, 1, 1, 1, 1, 1, 1, 1, 0, 0, 0, 0, 0, 0, 0, 0, 0, 0, 0, 0, 0, 0, 0, 0, 0, 0, 0, 0, 0, 0, 0, 0, 0, 0, 0, 0, 0, 0, 0, 0, 0, 0, 0, 0, 0, 0, 0, 0, 0, 0, 0, 0, 0, 0, 0, 0, 0, 0, 0, 0, 0, 0, 0, 0, 0, 0, 0, 0, 0, 0, 0, 0, 0, 0, 0, 0, 0, 0, 0, 0, 0, 0, 0, 0, 0, 0, 0, 0, 0, 0, 0, 0, 0, 0, 0, 0, 0, 0, 0, 0, 0, 0, 0, 0, 0, 0, 0, 0, 0, 0, 0, 0, 0, 0, 0, 0, 0, 0, 0, 0, 0, 0, 0, 0, 0, 0, 0, 0, 0, 0, 0, 0, 0, 0, 0, 0, 0, 0, 0, 0, 0, 0, 0, 0, 0, 0, 0, 0, 0, 0, 0, 0, 0, 0, 0, 0, 0, 0, 0, 0, 0, 0, 0, 0, 0, 0, 0, 0, 0, 0, 0, 0, 0, 0, 0, 0, 0, 0, 0, 0, 0, 0, 0, 0, 0, 0, 0, 0, 0, 0, 0, 0, 0, 0, 0, 0, 0, 0, 0, 0, 0, 0, 0, 0, 0, 0, 0, 0, 0, 0, 0, 0, 0, 0, 0, 0, 0, 0, 0, 0, 0, 0, 0, 0, 0, 0, 0, 0, 0, 0, 0, 0, 0, 0, 0, 0, 0, 0, 0, 0, 0, 0, 0, 0, 0, 0, 0, 0, 0, 0, 0, 0, 0, 0, 0, 0, 0, 0, 0, 0, 0, 0, 0, 0, 0, 0, 0, 0, 0, 0, 0, 0, 0, 0, 0, 0, 0, 0, 0, 0, 0, 0, 0, 0, 0, 0, 0, 0, 0, 0, 0, 0, 0, 0, 0, 0, 0, 0, 0, 0, 0, 0, 0, 0, 0, 0, 0, 0, 0, 0, 0, 0, 0, 0, 0, 0, 0, 0, 0, 0, 0, 0, 0, 0, 0, 0, 0, 0, 0, 0, 0, 0, 0, 0, 0, 0, 0, 0, 0, 0, 0, 0, 0, 0, 0, 0, 0, 0, 0, 0, 0, 0, 0, 0, 0, 0, 0, 0, 0, 0, 0, 0, 0, 0, 0, 0, 0, 0, 0, 0, 0, 0, 0, 0, 0, 0, 0, 0, 0, 0, 0, 0, 0, 0, 0, 0, 0, 0, 0, 0, 0, 0, 0, 0, 0, 0, 0, 0, 0, 0, 0, 0, 0, 0, 0, 0, 0, 0, 0, 0, 0, 0, 0, 0, 0, 0, 0, 0, 0, 0, 0, 0, 0, 0, 0, 0, 0, 0, 0, 0, 0, 0, 0, 0, 0, 0, 0, 0, 0, 0, 0, 0, 0, 0, 0, 0, 0, 0, 0, 0, 0, 0, 0, 0, 0, 0, 0, 0, 0, 0, 0, 0, 0, 0, 0, 0, 0, 0, 0, 0, 0, 0, 0, 0, 0, 0, 0, 0, 0, 0, 0, 0, 0, 0, 0, 0, 0, 0, 0, 0, 0, 0, 0, 0, 0, 0, 0, 0, 0, 0, 0, 0, 0, 0, 0, 2, 2, 2, 2, 2, 2, 2, 2, 2, 2, 2, 2, 2, 2, 2, 2, 2, 2, 2, 2, 2, 2, 2, 2, 2, 2, 2, 2, 2, 2, 2, 2, 2, 2, 2, 2, 2, 2, 2, 2, 2, 2, 2, 2, 2, 2, 2, 2, 2, 2, 2, 2, 2, 2, 2, 2, 2, 2, 2, 2, 2, 2, 2, 2, 2, 2, 2, 2, 2, 2, 2, 2, 2, 2, 0, 0, 0, 0, 0, 0, 0, 0, 0, 0, 0, 0, 0, 0, 0, 0, 0, 0, 0, 0, 0, 0, 0])
me_flower.materials.append(mat_red)
me_flower.materials.append(mat_yellow)
me_flower.materials.append(mat_green)
me_flower.materials.append(mat_red2)
me_flower.use_remesh_preserve_volume = False
me_flower.use_remesh_preserve_attributes = False
me_flower.use_mirror_vertex_groups = False
me_flower.update()

# ---- objects
ob_flower = bpy.data.objects.new('flower', me_flower)
ob_lamp_001 = bpy.data.objects.new('Lamp.001', light_lamp_001)
ob_lamp = bpy.data.objects.new('Lamp', light_lamp)
ob_camera = bpy.data.objects.new('Camera', cam_camera)

# ---- transforms, parenting, visibility, modifiers, constraints
ob_flower.location = (0.0, 0.0, 0.0)
ob_flower.lineart.crease_threshold = 0.0
ob_lamp_001.location = (5.746, -1.73, 6.542)
ob_lamp_001.rotation_euler = (-0.9829, -0.599, 1.879)
ob_lamp_001.lock_rotations_4d = False
ob_lamp_001.empty_display_type = 'ARROWS'
ob_lamp_001.color = (0.0, 0.0, 0.0, 0.0)
ob_lamp_001.lineart.crease_threshold = 0.0
ob_lamp.location = (0.09387, -3.962, 1.157)
ob_lamp.rotation_euler = (1.344, -0.5361, 0.1251)
ob_lamp.lock_rotations_4d = False
ob_lamp.empty_display_type = 'ARROWS'
ob_lamp.color = (0.0, 0.0, 0.0, 0.0)
ob_lamp.lineart.crease_threshold = 0.0
ob_camera.location = (0.0, -0.9504, 0.4521)
ob_camera.rotation_euler = (1.314, -0.0, 0.0)
ob_camera.lock_rotations_4d = False
ob_camera.empty_display_type = 'ARROWS'
ob_camera.color = (0.0, 0.0, 0.0, 0.0)
ob_camera.hide_viewport = True
ob_camera.display_type = 'WIRE'
ob_camera.lineart.crease_threshold = 0.0

# ---- collection membership
col_collection_1.objects.link(ob_flower)
col_collection_1.objects.link(ob_lamp_001)
col_collection_1.objects.link(ob_lamp)
col_collection_1.objects.link(ob_camera)

# ---- scene / render settings (as saved in the file)
scene.camera = ob_camera
scene.frame_start = 1; scene.frame_end = 250; scene.frame_set(1)
scene.render.engine = 'BLENDER_EEVEE_NEXT'
scene.render.image_settings.color_depth = '16'
scene.render.image_settings.compression = 100
scene.render.resolution_percentage = 50
scene.render.dither_intensity = 0.0
scene.cycles.use_denoising = False
scene.cycles.samples = 10
scene.cycles.sampling_pattern = 'TABULATED_SOBOL'
scene.cycles.light_sampling_threshold = 0.0
scene.cycles.use_adaptive_sampling = False
scene.cycles.use_light_tree = False
scene.cycles.blur_glossy = 0.0
scene.cycles.pixel_filter_type = 'GAUSSIAN'
scene.cycles.sample_clamp_indirect = 0.0
scene.view_settings.view_transform = 'Standard'
bpy.context.view_layer.update()
